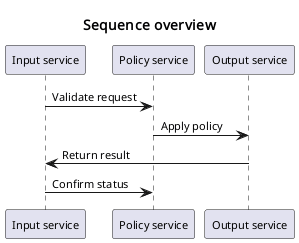

The diagram above was rendered by PlantUML. Its source (embedded in the PNG):
@startuml
skinparam defaultFontName Noto Sans
skinparam defaultFontSize 11
skinparam dpi 96
skinparam shadowing false
skinparam titleFontName Noto Sans
skinparam titleFontSize 14
title Sequence overview
participant "Input service" as A
participant "Policy service" as B
participant "Output service" as C
A -> B: Validate request
B -> C: Apply policy
C -> A: Return result
A -> B: Confirm status
@enduml